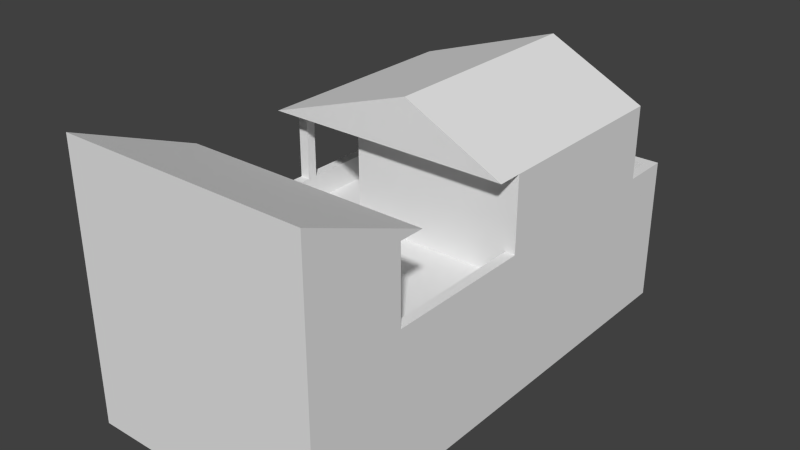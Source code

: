 # Source: ResPoor_1x2_01.blend  (saved by Blender 2.76.0; exported with 4.5.12 LTS)
import bpy
from mathutils import Matrix  # noqa: F401  (used for matrix-valued properties, if any)

bpy.ops.wm.read_factory_settings(use_empty=True)
scene = bpy.context.scene
scene.name = 'Scene'

# ---- collections
col_collection_1 = bpy.data.collections.new('Collection 1'); scene.collection.children.link(col_collection_1)

# ---- world
world_world = bpy.data.worlds.new('World'); scene.world = world_world
world_world.color = (0.05088, 0.05088, 0.05088)
world_world.use_sun_shadow = False
world_world.sun_shadow_jitter_overblur = 0.0
world_world.cycles.sampling_method = 'MANUAL'
world_world.cycles.sample_map_resolution = 256

# ---- meshes
me_cube_005 = bpy.data.meshes.new('Cube.005')
me_cube_005.from_pydata([(0.5, 5.925e-14, 7.848e-07), (0.5, 6.278e-07, 2.0), (0.5, 4.0, -9e-07), (0.5, 4.0, 2.0), (2.5, 5.925e-14, 7.848e-07), (2.5, 6.278e-07, 2.0), (2.5, 4.0, -9e-07), (2.5, 4.0, 2.0), (-1.0, 5.925e-14, 7.848e-07), (-1.0, 6.278e-07, 2.0), (-1.0, 3.5, -6.894e-07), (-1.0, 3.5, 2.0), (0.5, 5.925e-14, 7.848e-07), (0.5, 6.278e-07, 2.0), (0.5, 3.5, -6.894e-07), (0.5, 3.5, 2.0), (-2.5, 3.5, 0.5), (-2.5, 3.5, 2.0), (-2.3, 3.5, 0.5), (-2.3, 3.5, 2.0), (-2.5, 3.3, 2.0), (-2.5, 3.3, 0.5), (-2.3, 3.3, 2.0), (-2.3, 3.3, 0.5), (-2.5, 0.2, 0.5), (-2.5, 0.2, 2.0), (-2.3, 0.2, 0.5), (-2.3, 0.2, 2.0), (-2.5, 6.278e-07, 2.0), (-2.5, 5.372e-07, 0.5), (-2.3, 6.278e-07, 2.0), (-2.3, 5.372e-07, 0.5), (-1.0, 4.0, -9e-07), (0.5, 4.0, -9e-07), (0.5, 3.5, 0.1), (-1.0, 3.5, 0.1), (0.5, 4.0, 0.1), (-1.0, 4.0, 0.1)], [], [(1, 3, 2, 0), (3, 7, 6, 2), (7, 5, 4, 6), (5, 1, 0, 4), (5, 7, 3, 1), (9, 11, 10, 8), (11, 15, 14, 10), (15, 13, 12, 14), (13, 9, 8, 12), (13, 15, 11, 9), (16, 17, 19, 18), (21, 23, 22, 20), (18, 23, 21, 16), (16, 21, 20, 17), (17, 20, 22, 19), (19, 22, 23, 18), (24, 25, 27, 26), (29, 31, 30, 28), (26, 31, 29, 24), (24, 29, 28, 25), (25, 28, 30, 27), (27, 30, 31, 26), (34, 36, 37, 35), (10, 35, 37, 32), (32, 37, 36, 33)])
me_cube_005.use_remesh_preserve_volume = False
me_cube_005.use_remesh_preserve_attributes = False
me_cube_005.use_mirror_vertex_groups = False
me_cube_005.update()
me_cube_001 = bpy.data.meshes.new('Cube.001')
me_cube_001.from_pydata([(-2.5, -2.5, 2.0), (2.5, -2.5, 2.0), (-2.5, -5.0, 3.0), (-2.5, -5.0, 2.0), (2.5, -5.0, 3.0), (2.5, -5.0, 2.0)], [], [(2, 0, 3), (5, 1, 4), (3, 0, 1, 5), (0, 2, 4, 1), (4, 2, 3, 5)])
me_cube_001.use_remesh_preserve_volume = False
me_cube_001.use_remesh_preserve_attributes = False
me_cube_001.use_mirror_vertex_groups = False
me_cube_001.update()
me_cube = bpy.data.meshes.new('Cube')
me_cube.from_pydata([(-2.5, -5.0, 2.891e-06), (-2.5, -5.0, 2.0), (-2.5, -3.0, 2.048e-06), (-2.5, -3.0, 2.0), (2.5, -5.0, 2.891e-06), (2.5, -5.0, 2.0), (2.5, -3.0, 2.048e-06), (2.5, -3.0, 2.0)], [], [(1, 3, 2, 0), (3, 7, 6, 2), (7, 5, 4, 6), (5, 1, 0, 4), (0, 2, 6, 4), (5, 7, 3, 1)])
me_cube.use_remesh_preserve_volume = False
me_cube.use_remesh_preserve_attributes = False
me_cube.use_mirror_vertex_groups = False
me_cube.update()
me_cube_004 = bpy.data.meshes.new('Cube.004')
me_cube_004.from_pydata([(2.5, -0.5, 2.0), (-2.534, -0.5, 2.0), (2.5, 4.0, 2.0), (-2.534, 4.0, 2.0), (0.5, -0.5, 3.0), (0.5, -0.5, 2.0), (0.5, 4.0, 3.0), (0.5, 4.0, 2.0)], [], [(4, 1, 5), (7, 3, 6), (6, 4, 0, 2), (5, 1, 3, 7), (5, 0, 4), (1, 4, 6, 3), (0, 5, 7, 2), (6, 2, 7)])
me_cube_004.use_remesh_preserve_volume = False
me_cube_004.use_remesh_preserve_attributes = False
me_cube_004.use_mirror_vertex_groups = False
me_cube_004.update()
me_cube_003 = bpy.data.meshes.new('Cube.003')
me_cube_003.from_pydata([(-2.3, -3.0, 2.048e-06), (-2.3, -3.0, 0.5), (-2.3, 4.8, -1.237e-06), (-2.3, 4.8, 0.5), (-2.5, -3.0, 2.048e-06), (-2.5, -3.0, 0.5), (-2.5, 5.0, -1.321e-06), (-2.5, 5.0, 0.5), (2.3, -3.0, 2.048e-06), (2.3, -3.0, 0.5), (2.5, -3.0, 0.5), (2.5, -3.0, 2.048e-06), (2.3, 4.8, -1.237e-06), (2.3, 4.8, 0.5), (2.5, 5.0, 0.5), (2.5, 5.0, -1.321e-06), (1.192e-07, 4.8, -1.237e-06), (1.192e-07, 4.8, 0.5), (1.192e-07, 5.0, 0.5), (1.192e-07, 5.0, -1.321e-06), (-1.0, 4.8, 0.5), (-1.0, 4.8, -1.237e-06), (-1.0, 5.0, 0.5), (-1.0, 5.0, -1.321e-06), (2.5, 4.0, -9e-07), (2.3, 4.0, -9e-07), (2.5, 4.0, 0.5), (2.3, 4.0, 0.5), (2.3, 5.925e-14, 7.848e-07), (2.5, 5.925e-14, 7.848e-07), (2.5, 5.146e-07, 0.5), (2.3, 5.146e-07, 0.5)], [], [(1, 0, 2, 3), (7, 6, 4, 5), (5, 1, 3, 7), (14, 18, 17, 13), (24, 15, 14, 26), (26, 14, 13, 27), (27, 13, 12, 25), (18, 19, 16, 17), (13, 17, 16, 12), (15, 19, 18, 14), (20, 21, 23, 22), (3, 20, 22, 7), (2, 21, 20, 3), (7, 22, 23, 6), (11, 29, 30, 10), (10, 30, 31, 9), (9, 31, 28, 8)])
me_cube_003.use_remesh_preserve_volume = False
me_cube_003.use_remesh_preserve_attributes = False
me_cube_003.use_mirror_vertex_groups = False
me_cube_003.update()
me_plane = bpy.data.meshes.new('Plane')
me_plane.from_pydata([(-2.5, 5.925e-14, 7.848e-07), (2.5, 5.925e-14, 7.848e-07), (-2.5, 5.0, -1.321e-06), (2.5, 5.0, -1.321e-06), (-2.5, 5.0, -1.321e-06), (-2.5, -5.0, 2.891e-06), (2.5, -5.0, 2.891e-06), (2.5, 5.0, -1.321e-06), (-2.5, 5.0, -2.5), (-2.5, -5.0, -2.5), (2.5, -5.0, -2.5), (2.5, 5.0, -2.5)], [], [(0, 1, 3, 2), (6, 10, 11, 7), (1, 6, 7, 3), (2, 4, 5, 0), (3, 7, 4, 2), (0, 5, 6, 1), (9, 8, 11, 10), (4, 8, 9, 5), (7, 11, 8, 4), (5, 9, 10, 6)])
me_plane.use_remesh_preserve_volume = False
me_plane.use_remesh_preserve_attributes = False
me_plane.use_mirror_vertex_groups = False
me_plane.update()

# ---- objects
ob_house_f1 = bpy.data.objects.new('House_F1', me_cube_005)
ob_back_roof = bpy.data.objects.new('Back_Roof', me_cube_001)
ob_back_house_f1 = bpy.data.objects.new('Back_House_F1', me_cube)
ob_roof = bpy.data.objects.new('Roof', me_cube_004)
ob_walls = bpy.data.objects.new('Walls', me_cube_003)
ob_ground = bpy.data.objects.new('Ground', me_plane)

# ---- transforms, parenting, visibility, modifiers, constraints
ob_house_f1.location = (0.0, -5.921e-15, -1.184e-15)
ob_house_f1.lineart.crease_threshold = 0.0
ob_back_roof.location = (0.0, -5.921e-15, -1.184e-15)
ob_back_roof.lineart.crease_threshold = 0.0
ob_back_house_f1.location = (-7.105e-15, -5.921e-15, 5.921e-15)
ob_back_house_f1.lineart.crease_threshold = 0.0
ob_roof.location = (0.0, -5.921e-15, -1.184e-15)
ob_roof.lineart.crease_threshold = 0.0
ob_walls.location = (0.0, -5.921e-15, -1.184e-15)
ob_walls.lineart.crease_threshold = 0.0
ob_ground.location = (0.0, -5.921e-15, -1.184e-15)
ob_ground.lineart.crease_threshold = 0.0

# ---- collection membership
col_collection_1.objects.link(ob_house_f1)
col_collection_1.objects.link(ob_back_roof)
col_collection_1.objects.link(ob_back_house_f1)
col_collection_1.objects.link(ob_roof)
col_collection_1.objects.link(ob_walls)
col_collection_1.objects.link(ob_ground)

# ---- scene / render settings (as saved in the file)
scene.frame_start = 1; scene.frame_end = 250; scene.frame_set(1)
scene.render.engine = 'BLENDER_EEVEE_NEXT'
scene.render.resolution_percentage = 50
scene.render.dither_intensity = 0.0
scene.cycles.use_denoising = False
scene.cycles.samples = 10
scene.cycles.sampling_pattern = 'TABULATED_SOBOL'
scene.cycles.light_sampling_threshold = 0.0
scene.cycles.use_adaptive_sampling = False
scene.cycles.use_light_tree = False
scene.cycles.blur_glossy = 0.0
scene.cycles.pixel_filter_type = 'GAUSSIAN'
scene.cycles.sample_clamp_indirect = 0.0
scene.view_settings.view_transform = 'Standard'
bpy.context.view_layer.update()

# ---- added for rendering (the .blend has no active camera and no usable light): camera, sun
cam_auto = bpy.data.cameras.new('AutoCamera')
cam_auto.lens = 50.0
cam_auto.sensor_width = 36.0
cam_auto.clip_end = 1000.0
ob_auto_camera = bpy.data.objects.new('AutoCamera', cam_auto)
scene.collection.objects.link(ob_auto_camera)
ob_auto_camera.location = (11.5239, -13.8492, 9.48283)
ob_auto_camera.rotation_euler = (1.09748, -7.21219e-08, 0.694738)
scene.camera = ob_auto_camera
light_auto_sun = bpy.data.lights.new('AutoSun', 'SUN')
light_auto_sun.energy = 3.0
light_auto_sun.angle = 0.0523599
ob_auto_sun = bpy.data.objects.new('AutoSun', light_auto_sun)
scene.collection.objects.link(ob_auto_sun)
ob_auto_sun.rotation_euler = (0.872665, 0.174533, 0.523599)
bpy.context.view_layer.update()
